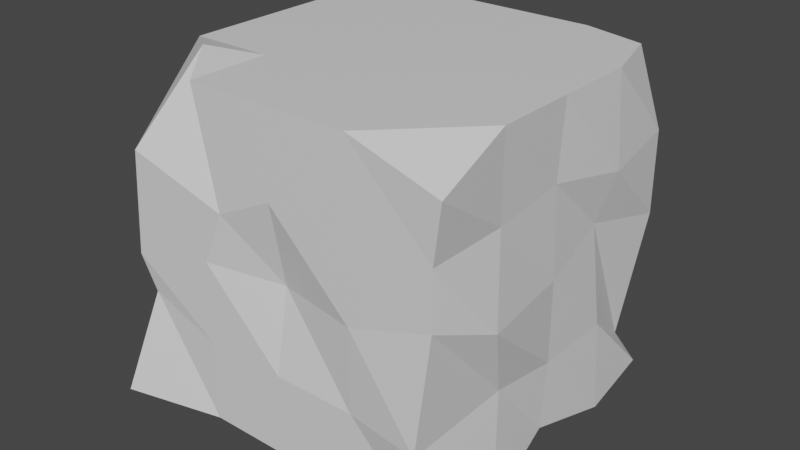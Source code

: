 # Source: chillblock.blend  (saved by Blender 2.81.16; exported with 4.5.12 LTS)
import bpy
from mathutils import Matrix  # noqa: F401  (used for matrix-valued properties, if any)

bpy.ops.wm.read_factory_settings(use_empty=True)
scene = bpy.context.scene
scene.name = 'Scene'

# ---- collections
col_collection = bpy.data.collections.new('Collection'); scene.collection.children.link(col_collection)

# ---- materials (node trees are filled in below, after node groups)
mat_material = bpy.data.materials.new('Material')
mat_material.alpha_threshold = 0.0
mat_material.use_transparent_shadow = False
mat_material.line_color = (0.0, 0.0, 0.0, 1.0)

# ---- material node trees
mat_material.use_nodes = True; mat_material.node_tree.nodes.clear()
_N = mat_material.node_tree.nodes; _L = mat_material.node_tree.links
n0 = _N.new('ShaderNodeOutputMaterial'); n0.name = 'Material Output'; n0.location = (300, 300)
n1 = _N.new('ShaderNodeBsdfPrincipled'); n1.name = 'Principled BSDF'; n1.location = (10, 300)
n1.distribution = 'GGX'
n1.subsurface_method = 'BURLEY'
n1.inputs[2].default_value = 0.4
n1.inputs[3].default_value = 1.45
n1.inputs[27].default_value = (0.0, 0.0, 0.0, 1.0)
n1.inputs[28].default_value = 1.0
_L.new(n1.outputs[0], n0.inputs[0])
n0.is_active_output = True

# ---- world
world_world = bpy.data.worlds.new('World'); scene.world = world_world
world_world.use_nodes = True; world_world.node_tree.nodes.clear()
_N = world_world.node_tree.nodes; _L = world_world.node_tree.links
n0 = _N.new('ShaderNodeOutputWorld'); n0.name = 'World Output'; n0.location = (300, 300)
n1 = _N.new('ShaderNodeBackground'); n1.name = 'Background'; n1.location = (10, 300)
n1.inputs[0].default_value = (0.05088, 0.05088, 0.05088, 1.0)
_L.new(n1.outputs[0], n0.inputs[0])
n0.is_active_output = True
world_world.color = (0.05088, 0.05088, 0.05088)
world_world.use_sun_shadow = False
world_world.sun_shadow_jitter_overblur = 0.0

# ---- meshes
me_cube = bpy.data.meshes.new('Cube')
me_cube.from_pydata([(0.8892, 0.9005, 1.0), (1.0, 1.0, -1.0), (1.054, -1.014, 0.8392), (1.0, -1.0, -1.0), (-0.9947, 1.0, 0.8866), (-1.0, 1.0, -1.0), (-0.743, -0.6964, 1.055), (-1.108, -1.15, -1.0), (-1.0, 0.0, -1.0), (0.0, 1.0, -1.0), (1.0, 1.0, 0.0), (-1.052, -1.002, -0.1388), (1.0, -1.0, 0.1652), (-0.8004, 1.0, 0.0), (0.0, -1.0, 1.0), (1.0, 0.0, 1.0), (0.0, -1.0, -1.0), (-1.0, 0.0, 1.0), (0.0, 1.0, 1.0), (0.9689, 0.01265, -0.9488), (-2.98e-08, 2.98e-08, 1.0), (2.98e-08, -0.9067, 2.98e-08), (-1.0, -2.98e-08, 2.98e-08), (2.98e-08, 2.98e-08, -1.0), (1.0, 2.98e-08, 2.98e-08), (-2.98e-08, 1.102, -0.1165), (-1.0, 0.5, -1.0), (-1.0, -0.5, -1.0), (0.5, 1.0, -1.0), (-0.5, 1.0, -1.0), (1.002, 0.99, 0.5131), (0.9023, 0.9172, -0.8012), (-0.9646, -0.9838, -0.3584), (-1.0, -1.0, 0.5), (1.0, -1.0, 0.5), (0.9551, -1.066, -0.5), (-0.8651, 0.8804, 0.5), (-1.0, 0.8208, -0.5), (0.5, -1.0, 1.0), (-0.5, -1.0, 1.0), (1.0, 0.5, 1.0), (1.0, -0.5, 1.0), (-0.5, -1.0, -1.0), (0.5, -1.0, -1.0), (-1.0, -0.5, 1.0), (-1.0, 0.5, 1.0), (-0.5, 1.0, 1.0), (0.5, 1.0, 1.0), (1.055, -0.5378, -1.086), (1.031, 0.5117, -1.059), (-1.49e-08, 0.5, 1.0), (-0.5, 1.49e-08, 1.0), (-1.49e-08, -0.5, 1.0), (0.5, 1.49e-08, 1.0), (0.5, -1.0, 1.49e-08), (1.49e-08, -1.0, 0.5), (-0.5, -1.0, 1.49e-08), (1.49e-08, -1.0, -0.5), (-1.0, -0.5, 1.49e-08), (-0.8909, -1.49e-08, 0.5), (-1.0, 0.3669, 0.1552), (-1.067, -0.02871, -0.3128), (1.49e-08, 0.5, -1.0), (0.5, 1.49e-08, -1.0), (1.49e-08, -0.5, -1.0), (-0.5, 1.49e-08, -1.0), (0.9482, 0.4597, 0.1266), (0.9711, 0.008799, 0.527), (1.081, -0.6073, 0.007874), (1.0, 1.49e-08, -0.5), (-0.5, 1.078, 1.49e-08), (-1.49e-08, 1.0, 0.5), (0.5, 1.0, 1.49e-08), (-1.49e-08, 1.0, -0.5), (0.5, 0.5, 1.0), (-0.5, 0.5, 1.0), (-0.5, -0.5, 1.0), (0.5, -0.5, 1.0), (0.5, -1.0, -0.5), (0.3209, -1.0, 0.274), (-0.3592, -1.0, 0.3231), (-0.5, -1.0, -0.5), (-1.0, -0.5, -0.5), (-1.0, -0.5, 0.5), (-0.9603, 0.5, 0.5), (-1.0, 0.5, -0.5), (-0.5, 0.5, -1.0), (0.5, 0.5, -1.0), (0.5, -0.5, -1.0), (-0.5, -0.5, -1.0), (1.0, 0.5, -0.5), (1.047, 0.4927, 0.4509), (1.0, -0.5, 0.5), (0.9662, -0.4015, -0.4723), (-0.5, 1.0, -0.5), (-0.5, 1.133, 0.5), (0.5, 1.147, 0.5), (0.5366, 1.037, -0.5672)], [], [(0, 47, 74, 40), (47, 18, 50, 74), (74, 50, 20, 53), (40, 74, 53, 15), (18, 46, 75, 50), (46, 4, 45, 75), (75, 45, 17, 51), (50, 75, 51, 20), (20, 51, 76, 52), (51, 17, 44, 76), (76, 44, 6, 39), (52, 76, 39, 14), (15, 53, 77, 41), (53, 20, 52, 77), (77, 52, 14, 38), (41, 77, 38, 2), (3, 35, 78, 43), (35, 12, 54, 78), (78, 54, 21, 57), (43, 78, 57, 16), (12, 34, 79, 54), (34, 2, 38, 79), (79, 38, 14, 55), (54, 79, 55, 21), (21, 55, 80, 56), (55, 14, 39, 80), (80, 39, 6, 33), (56, 80, 33, 11), (16, 57, 81, 42), (57, 21, 56, 81), (81, 56, 11, 32), (42, 81, 32, 7), (7, 32, 82, 27), (32, 11, 58, 82), (82, 58, 22, 61), (27, 82, 61, 8), (11, 33, 83, 58), (33, 6, 44, 83), (83, 44, 17, 59), (58, 83, 59, 22), (22, 59, 84, 60), (59, 17, 45, 84), (84, 45, 4, 36), (60, 84, 36, 13), (8, 61, 85, 26), (61, 22, 60, 85), (85, 60, 13, 37), (26, 85, 37, 5), (5, 29, 86, 26), (29, 9, 62, 86), (86, 62, 23, 65), (26, 86, 65, 8), (9, 28, 87, 62), (28, 1, 49, 87), (87, 49, 19, 63), (62, 87, 63, 23), (23, 63, 88, 64), (63, 19, 48, 88), (88, 48, 3, 43), (64, 88, 43, 16), (8, 65, 89, 27), (65, 23, 64, 89), (89, 64, 16, 42), (27, 89, 42, 7), (1, 31, 90, 49), (31, 10, 66, 90), (90, 66, 24, 69), (49, 90, 69, 19), (10, 30, 91, 66), (30, 0, 40, 91), (91, 40, 15, 67), (66, 91, 67, 24), (24, 67, 92, 68), (67, 15, 41, 92), (92, 41, 2, 34), (68, 92, 34, 12), (19, 69, 93, 48), (69, 24, 68, 93), (93, 68, 12, 35), (48, 93, 35, 3), (5, 37, 94, 29), (37, 13, 70, 94), (94, 70, 25, 73), (29, 94, 73, 9), (13, 36, 95, 70), (36, 4, 46, 95), (95, 46, 18, 71), (70, 95, 71, 25), (25, 71, 96, 72), (71, 18, 47, 96), (96, 47, 0, 30), (72, 96, 30, 10), (9, 73, 97, 28), (73, 25, 72, 97), (97, 72, 10, 31), (28, 97, 31, 1)])
_uv = me_cube.uv_layers.new(name='UVMap')
_uv.uv.foreach_set('vector', [0.625, 0.5, 0.6875, 0.5, 0.6875, 0.5625, 0.625, 0.5625, 0.6875, 0.5, 0.75, 0.5, 0.75, 0.5625, 0.6875, 0.5625, 0.6875, 0.5625, 0.75, 0.5625, 0.75, 0.625, 0.6875, 0.625, 0.625, 0.5625, 0.6875, 0.5625, 0.6875, 0.625, 0.625, 0.625, 0.75, 0.5, 0.8125, 0.5, 0.8125, 0.5625, 0.75, 0.5625, 0.8125, 0.5, 0.875, 0.5, 0.875, 0.5625, 0.8125, 0.5625, 0.8125, 0.5625, 0.875, 0.5625, 0.875, 0.625, 0.8125, 0.625, 0.75, 0.5625, 0.8125, 0.5625, 0.8125, 0.625, 0.75, 0.625, 0.75, 0.625, 0.8125, 0.625, 0.8125, 0.6875, 0.75, 0.6875, 0.8125, 0.625, 0.875, 0.625, 0.875, 0.6875, 0.8125, 0.6875, 0.8125, 0.6875, 0.875, 0.6875, 0.875, 0.75, 0.8125, 0.75, 0.75, 0.6875, 0.8125, 0.6875, 0.8125, 0.75, 0.75, 0.75, 0.625, 0.625, 0.6875, 0.625, 0.6875, 0.6875, 0.625, 0.6875, 0.6875, 0.625, 0.75, 0.625, 0.75, 0.6875, 0.6875, 0.6875, 0.6875, 0.6875, 0.75, 0.6875, 0.75, 0.75, 0.6875, 0.75, 0.625, 0.6875, 0.6875, 0.6875, 0.6875, 0.75, 0.625, 0.75, 0.375, 0.75, 0.4375, 0.75, 0.4375, 0.8125, 0.375, 0.8125, 0.4375, 0.75, 0.5, 0.75, 0.5, 0.8125, 0.4375, 0.8125, 0.4375, 0.8125, 0.5, 0.8125, 0.5, 0.875, 0.4375, 0.875, 0.375, 0.8125, 0.4375, 0.8125, 0.4375, 0.875, 0.375, 0.875, 0.5, 0.75, 0.5625, 0.75, 0.5625, 0.8125, 0.5, 0.8125, 0.5625, 0.75, 0.625, 0.75, 0.625, 0.8125, 0.5625, 0.8125, 0.5625, 0.8125, 0.625, 0.8125, 0.625, 0.875, 0.5625, 0.875, 0.5, 0.8125, 0.5625, 0.8125, 0.5625, 0.875, 0.5, 0.875, 0.5, 0.875, 0.5625, 0.875, 0.5625, 0.9375, 0.5, 0.9375, 0.5625, 0.875, 0.625, 0.875, 0.625, 0.9375, 0.5625, 0.9375, 0.5625, 0.9375, 0.625, 0.9375, 0.625, 1.0, 0.5625, 1.0, 0.5, 0.9375, 0.5625, 0.9375, 0.5625, 1.0, 0.5, 1.0, 0.375, 0.875, 0.4375, 0.875, 0.4375, 0.9375, 0.375, 0.9375, 0.4375, 0.875, 0.5, 0.875, 0.5, 0.9375, 0.4375, 0.9375, 0.4375, 0.9375, 0.5, 0.9375, 0.5, 1.0, 0.4375, 1.0, 0.375, 0.9375, 0.4375, 0.9375, 0.4375, 1.0, 0.375, 1.0, 0.375, 0.0, 0.4375, 0.0, 0.4375, 0.0625, 0.375, 0.0625, 0.4375, 0.0, 0.5, 0.0, 0.5, 0.0625, 0.4375, 0.0625, 0.4375, 0.0625, 0.5, 0.0625, 0.5, 0.125, 0.4375, 0.125, 0.375, 0.0625, 0.4375, 0.0625, 0.4375, 0.125, 0.375, 0.125, 0.5, 0.0, 0.5625, 0.0, 0.5625, 0.0625, 0.5, 0.0625, 0.5625, 0.0, 0.625, 0.0, 0.625, 0.0625, 0.5625, 0.0625, 0.5625, 0.0625, 0.625, 0.0625, 0.625, 0.125, 0.5625, 0.125, 0.5, 0.0625, 0.5625, 0.0625, 0.5625, 0.125, 0.5, 0.125, 0.5, 0.125, 0.5625, 0.125, 0.5625, 0.1875, 0.5, 0.1875, 0.5625, 0.125, 0.625, 0.125, 0.625, 0.1875, 0.5625, 0.1875, 0.5625, 0.1875, 0.625, 0.1875, 0.625, 0.25, 0.5625, 0.25, 0.5, 0.1875, 0.5625, 0.1875, 0.5625, 0.25, 0.5, 0.25, 0.375, 0.125, 0.4375, 0.125, 0.4375, 0.1875, 0.375, 0.1875, 0.4375, 0.125, 0.5, 0.125, 0.5, 0.1875, 0.4375, 0.1875, 0.4375, 0.1875, 0.5, 0.1875, 0.5, 0.25, 0.4375, 0.25, 0.375, 0.1875, 0.4375, 0.1875, 0.4375, 0.25, 0.375, 0.25, 0.125, 0.5, 0.1875, 0.5, 0.1875, 0.5625, 0.125, 0.5625, 0.1875, 0.5, 0.25, 0.5, 0.25, 0.5625, 0.1875, 0.5625, 0.1875, 0.5625, 0.25, 0.5625, 0.25, 0.625, 0.1875, 0.625, 0.125, 0.5625, 0.1875, 0.5625, 0.1875, 0.625, 0.125, 0.625, 0.25, 0.5, 0.3125, 0.5, 0.3125, 0.5625, 0.25, 0.5625, 0.3125, 0.5, 0.375, 0.5, 0.375, 0.5625, 0.3125, 0.5625, 0.3125, 0.5625, 0.375, 0.5625, 0.375, 0.625, 0.3125, 0.625, 0.25, 0.5625, 0.3125, 0.5625, 0.3125, 0.625, 0.25, 0.625, 0.25, 0.625, 0.3125, 0.625, 0.3125, 0.6875, 0.25, 0.6875, 0.3125, 0.625, 0.375, 0.625, 0.375, 0.6875, 0.3125, 0.6875, 0.3125, 0.6875, 0.375, 0.6875, 0.375, 0.75, 0.3125, 0.75, 0.25, 0.6875, 0.3125, 0.6875, 0.3125, 0.75, 0.25, 0.75, 0.125, 0.625, 0.1875, 0.625, 0.1875, 0.6875, 0.125, 0.6875, 0.1875, 0.625, 0.25, 0.625, 0.25, 0.6875, 0.1875, 0.6875, 0.1875, 0.6875, 0.25, 0.6875, 0.25, 0.75, 0.1875, 0.75, 0.125, 0.6875, 0.1875, 0.6875, 0.1875, 0.75, 0.125, 0.75, 0.375, 0.5, 0.4375, 0.5, 0.4375, 0.5625, 0.375, 0.5625, 0.4375, 0.5, 0.5, 0.5, 0.5, 0.5625, 0.4375, 0.5625, 0.4375, 0.5625, 0.5, 0.5625, 0.5, 0.625, 0.4375, 0.625, 0.375, 0.5625, 0.4375, 0.5625, 0.4375, 0.625, 0.375, 0.625, 0.5, 0.5, 0.5625, 0.5, 0.5625, 0.5625, 0.5, 0.5625, 0.5625, 0.5, 0.625, 0.5, 0.625, 0.5625, 0.5625, 0.5625, 0.5625, 0.5625, 0.625, 0.5625, 0.625, 0.625, 0.5625, 0.625, 0.5, 0.5625, 0.5625, 0.5625, 0.5625, 0.625, 0.5, 0.625, 0.5, 0.625, 0.5625, 0.625, 0.5625, 0.6875, 0.5, 0.6875, 0.5625, 0.625, 0.625, 0.625, 0.625, 0.6875, 0.5625, 0.6875, 0.5625, 0.6875, 0.625, 0.6875, 0.625, 0.75, 0.5625, 0.75, 0.5, 0.6875, 0.5625, 0.6875, 0.5625, 0.75, 0.5, 0.75, 0.375, 0.625, 0.4375, 0.625, 0.4375, 0.6875, 0.375, 0.6875, 0.4375, 0.625, 0.5, 0.625, 0.5, 0.6875, 0.4375, 0.6875, 0.4375, 0.6875, 0.5, 0.6875, 0.5, 0.75, 0.4375, 0.75, 0.375, 0.6875, 0.4375, 0.6875, 0.4375, 0.75, 0.375, 0.75, 0.375, 0.25, 0.4375, 0.25, 0.4375, 0.3125, 0.375, 0.3125, 0.4375, 0.25, 0.5, 0.25, 0.5, 0.3125, 0.4375, 0.3125, 0.4375, 0.3125, 0.5, 0.3125, 0.5, 0.375, 0.4375, 0.375, 0.375, 0.3125, 0.4375, 0.3125, 0.4375, 0.375, 0.375, 0.375, 0.5, 0.25, 0.5625, 0.25, 0.5625, 0.3125, 0.5, 0.3125, 0.5625, 0.25, 0.625, 0.25, 0.625, 0.3125, 0.5625, 0.3125, 0.5625, 0.3125, 0.625, 0.3125, 0.625, 0.375, 0.5625, 0.375, 0.5, 0.3125, 0.5625, 0.3125, 0.5625, 0.375, 0.5, 0.375, 0.5, 0.375, 0.5625, 0.375, 0.5625, 0.4375, 0.5, 0.4375, 0.5625, 0.375, 0.625, 0.375, 0.625, 0.4375, 0.5625, 0.4375, 0.5625, 0.4375, 0.625, 0.4375, 0.625, 0.5, 0.5625, 0.5, 0.5, 0.4375, 0.5625, 0.4375, 0.5625, 0.5, 0.5, 0.5, 0.375, 0.375, 0.4375, 0.375, 0.4375, 0.4375, 0.375, 0.4375, 0.4375, 0.375, 0.5, 0.375, 0.5, 0.4375, 0.4375, 0.4375, 0.4375, 0.4375, 0.5, 0.4375, 0.5, 0.5, 0.4375, 0.5, 0.375, 0.4375, 0.4375, 0.4375, 0.4375, 0.5, 0.375, 0.5])
me_cube.materials.append(mat_material)
me_cube.use_remesh_preserve_volume = False
me_cube.use_remesh_preserve_attributes = False
me_cube.use_mirror_vertex_groups = False
me_cube.update()

# ---- objects
ob_cube = bpy.data.objects.new('Cube', me_cube)

# ---- transforms, parenting, visibility, modifiers, constraints
ob_cube.location = (0.0, 0.0, 0.0)
ob_cube.lock_rotations_4d = False
ob_cube.empty_display_type = 'ARROWS'
ob_cube.lineart.crease_threshold = 0.0

# ---- collection membership
col_collection.objects.link(ob_cube)

# ---- scene / render settings (as saved in the file)
scene.frame_start = 1; scene.frame_end = 250; scene.frame_set(1)
scene.render.engine = 'BLENDER_EEVEE_NEXT'
scene.cycles.use_denoising = False
scene.cycles.samples = 128
scene.cycles.sampling_pattern = 'TABULATED_SOBOL'
scene.cycles.use_adaptive_sampling = False
scene.cycles.use_light_tree = False
scene.view_settings.view_transform = 'Filmic'
bpy.context.view_layer.update()

# ---- added for rendering (the .blend has no active camera and no usable light): camera, sun
cam_auto = bpy.data.cameras.new('AutoCamera')
cam_auto.lens = 50.0
cam_auto.sensor_width = 36.0
cam_auto.clip_end = 1000.0
ob_auto_camera = bpy.data.objects.new('AutoCamera', cam_auto)
scene.collection.objects.link(ob_auto_camera)
ob_auto_camera.location = (3.52817, -4.25177, 2.81776)
ob_auto_camera.rotation_euler = (1.09748, -7.21219e-08, 0.694738)
scene.camera = ob_auto_camera
light_auto_sun = bpy.data.lights.new('AutoSun', 'SUN')
light_auto_sun.energy = 3.0
light_auto_sun.angle = 0.0523599
ob_auto_sun = bpy.data.objects.new('AutoSun', light_auto_sun)
scene.collection.objects.link(ob_auto_sun)
ob_auto_sun.rotation_euler = (0.872665, 0.174533, 0.523599)
bpy.context.view_layer.update()
